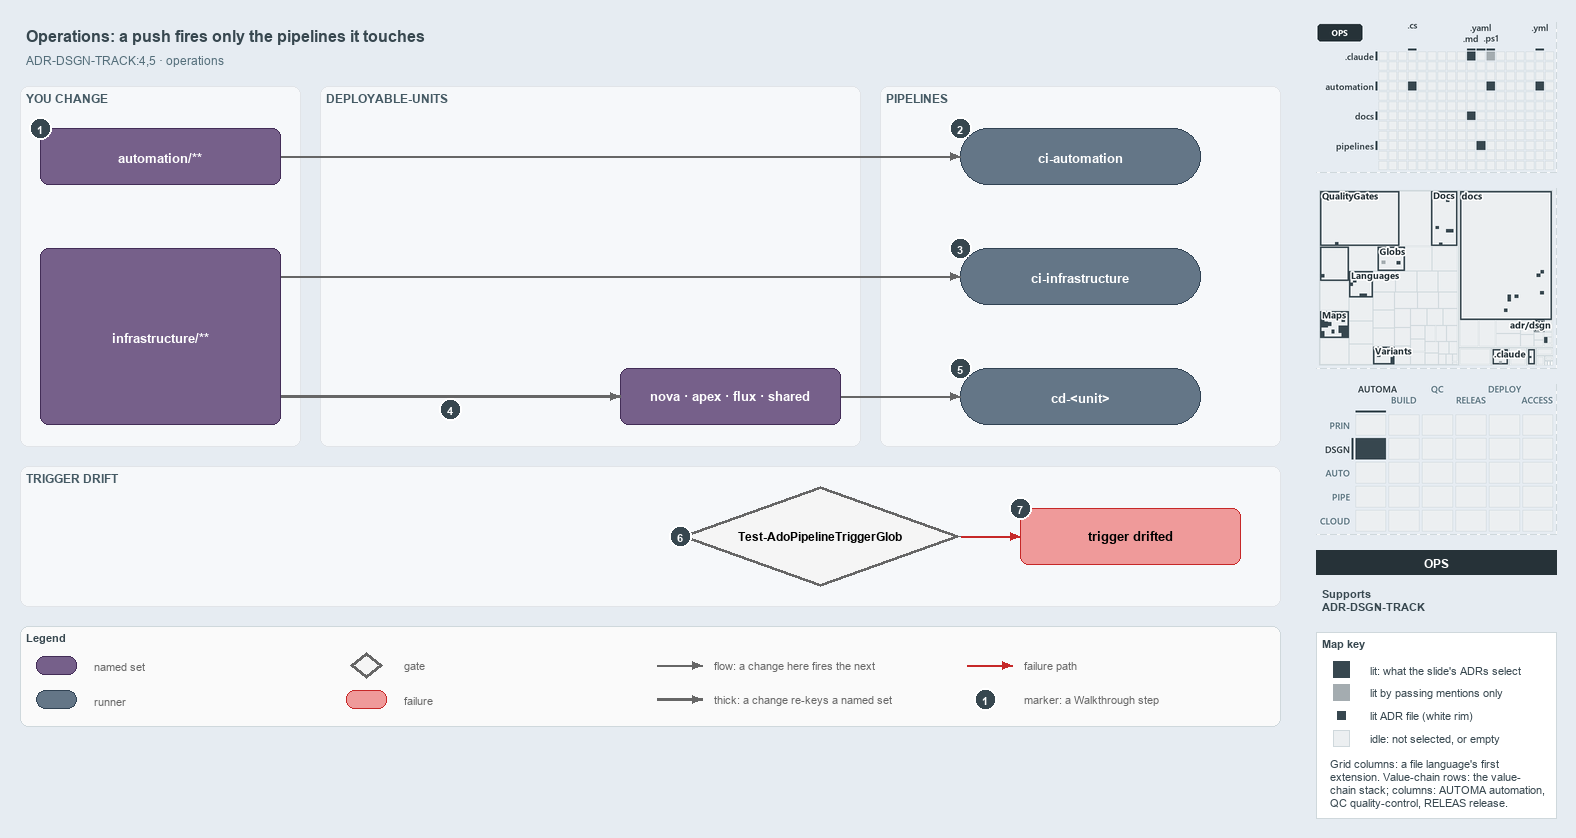

The diagram above was exported from draw.io. Its source (the exported page's mxGraphModel, read from the mxfile embedded in the PNG):
<mxGraphModel dx="1024" dy="768" grid="0" gridSize="10" guides="1" tooltips="1" connect="1" arrows="1" fold="1" page="1" pageScale="1" pageWidth="1572" pageHeight="740" background="#E6ECF2" math="0" shadow="0">
  <root>
    <mxCell id="0" />
    <mxCell id="1" parent="0" />
    <mxCell id="title" value="Operations: a push fires only the pipelines it touches" style="text;html=1;align=left;verticalAlign=middle;fontSize=16;fontStyle=1;fontColor=#37474F;" vertex="1" parent="1">
      <mxGeometry x="20" y="14" width="1260" height="30" as="geometry" />
    </mxCell>
    <mxCell id="subtitle" value="ADR-DSGN-TRACK:4,5 · operations" style="text;html=1;align=left;verticalAlign=middle;fontSize=12;fontColor=#546E7A;" vertex="1" parent="1">
      <mxGeometry x="20" y="44" width="1240" height="20" as="geometry" />
    </mxCell>
    <mxCell id="band-change" value="YOU CHANGE" style="rounded=1;html=1;arcSize=3;fillColor=#F6F8FA;strokeColor=#E1E4E8;verticalAlign=top;align=left;spacingLeft=8;fontStyle=1;fontSize=12;fontColor=#455A64;" vertex="1" parent="1">
      <mxGeometry x="20" y="80" width="280" height="360" as="geometry" />
    </mxCell>
    <mxCell id="band-units" value="DEPLOYABLE-UNITS" style="rounded=1;html=1;arcSize=3;fillColor=#F6F8FA;strokeColor=#E1E4E8;verticalAlign=top;align=left;spacingLeft=8;fontStyle=1;fontSize=12;fontColor=#455A64;" vertex="1" parent="1">
      <mxGeometry x="320" y="80" width="540" height="360" as="geometry" />
    </mxCell>
    <mxCell id="band-pipelines" value="PIPELINES" style="rounded=1;html=1;arcSize=3;fillColor=#F6F8FA;strokeColor=#E1E4E8;verticalAlign=top;align=left;spacingLeft=8;fontStyle=1;fontSize=12;fontColor=#455A64;" vertex="1" parent="1">
      <mxGeometry x="880" y="80" width="400" height="360" as="geometry" />
    </mxCell>
    <mxCell id="band-drift" value="TRIGGER DRIFT" style="rounded=1;html=1;arcSize=3;fillColor=#F6F8FA;strokeColor=#E1E4E8;verticalAlign=top;align=left;spacingLeft=8;fontStyle=1;fontSize=12;fontColor=#455A64;" vertex="1" parent="1">
      <mxGeometry x="20" y="460" width="1260" height="140" as="geometry" />
    </mxCell>
    <mxCell id="s-automation" value="&lt;b&gt;automation/**&lt;/b&gt;" style="rounded=1;whiteSpace=wrap;html=1;arcSize=20;fillColor=#76608a;strokeColor=#432d57;fontSize=13;fontColor=#FFFFFF;" vertex="1" parent="1">
      <mxGeometry x="40" y="122" width="240" height="56" as="geometry" />
    </mxCell>
    <mxCell id="s-infrastructure" value="&lt;b&gt;infrastructure/**&lt;/b&gt;" style="rounded=1;whiteSpace=wrap;html=1;arcSize=20;fillColor=#76608a;strokeColor=#432d57;fontSize=13;fontColor=#FFFFFF;" vertex="1" parent="1">
      <mxGeometry x="40" y="242" width="240" height="176" as="geometry" />
    </mxCell>
    <mxCell id="s-units" value="&lt;b&gt;nova · apex · flux · shared&lt;/b&gt;" style="rounded=1;whiteSpace=wrap;html=1;arcSize=20;fillColor=#76608a;strokeColor=#432d57;fontSize=13;fontColor=#FFFFFF;" vertex="1" parent="1">
      <mxGeometry x="620" y="362" width="220" height="56" as="geometry" />
    </mxCell>
    <mxCell id="r-ci-automation" value="&lt;b&gt;ci-automation&lt;/b&gt;" style="rounded=1;arcSize=50;whiteSpace=wrap;html=1;fillColor=#647687;strokeColor=#314354;fontSize=13;fontColor=#FFFFFF;" vertex="1" parent="1">
      <mxGeometry x="960" y="122" width="240" height="56" as="geometry" />
    </mxCell>
    <mxCell id="r-ci-infrastructure" value="&lt;b&gt;ci-infrastructure&lt;/b&gt;" style="rounded=1;arcSize=50;whiteSpace=wrap;html=1;fillColor=#647687;strokeColor=#314354;fontSize=13;fontColor=#FFFFFF;" vertex="1" parent="1">
      <mxGeometry x="960" y="242" width="240" height="56" as="geometry" />
    </mxCell>
    <mxCell id="r-cd-unit" value="&lt;b&gt;cd-&amp;lt;unit&amp;gt;&lt;/b&gt;" style="rounded=1;arcSize=50;whiteSpace=wrap;html=1;fillColor=#647687;strokeColor=#314354;fontSize=13;fontColor=#FFFFFF;" vertex="1" parent="1">
      <mxGeometry x="960" y="362" width="240" height="56" as="geometry" />
    </mxCell>
    <mxCell id="g-drift" value="&lt;b&gt;Test-AdoPipelineTriggerGlob&lt;/b&gt;" style="rhombus;whiteSpace=wrap;html=1;fillColor=#f5f5f5;strokeColor=#666666;strokeWidth=3;fontSize=12;" vertex="1" parent="1">
      <mxGeometry x="680" y="480" width="280" height="100" as="geometry" />
    </mxCell>
    <mxCell id="x-drifted" value="&lt;b&gt;trigger drifted&lt;/b&gt;" style="rounded=1;whiteSpace=wrap;html=1;arcSize=20;fillColor=#EF9A9A;strokeColor=#C62828;fontSize=13;" vertex="1" parent="1">
      <mxGeometry x="1020" y="502" width="220" height="56" as="geometry" />
    </mxCell>
    <mxCell id="p-edge-automation-ci-a" value="" style="text;html=1;strokeColor=none;fillColor=none;" vertex="1" parent="1">
      <mxGeometry x="280" y="150" width="1" height="1" as="geometry" />
    </mxCell>
    <mxCell id="p-edge-automation-ci-b" value="" style="text;html=1;strokeColor=none;fillColor=none;" vertex="1" parent="1">
      <mxGeometry x="960" y="150" width="1" height="1" as="geometry" />
    </mxCell>
    <mxCell id="edge-automation-ci" value="" style="edgeStyle=orthogonalEdgeStyle;rounded=1;html=1;fontSize=11;endArrow=block;strokeColor=#666666;" edge="1" parent="1" source="p-edge-automation-ci-a" target="p-edge-automation-ci-b">
      <mxGeometry relative="1" as="geometry" />
    </mxCell>
    <mxCell id="p-edge-infrastructure-ci-a" value="" style="text;html=1;strokeColor=none;fillColor=none;" vertex="1" parent="1">
      <mxGeometry x="280" y="270" width="1" height="1" as="geometry" />
    </mxCell>
    <mxCell id="p-edge-infrastructure-ci-b" value="" style="text;html=1;strokeColor=none;fillColor=none;" vertex="1" parent="1">
      <mxGeometry x="960" y="270" width="1" height="1" as="geometry" />
    </mxCell>
    <mxCell id="edge-infrastructure-ci" value="" style="edgeStyle=orthogonalEdgeStyle;rounded=1;html=1;fontSize=11;endArrow=block;strokeColor=#666666;" edge="1" parent="1" source="p-edge-infrastructure-ci-a" target="p-edge-infrastructure-ci-b">
      <mxGeometry relative="1" as="geometry" />
    </mxCell>
    <mxCell id="p-edge-infrastructure-units-a" value="" style="text;html=1;strokeColor=none;fillColor=none;" vertex="1" parent="1">
      <mxGeometry x="280" y="390" width="1" height="1" as="geometry" />
    </mxCell>
    <mxCell id="p-edge-infrastructure-units-b" value="" style="text;html=1;strokeColor=none;fillColor=none;" vertex="1" parent="1">
      <mxGeometry x="620" y="390" width="1" height="1" as="geometry" />
    </mxCell>
    <mxCell id="edge-infrastructure-units" value="" style="edgeStyle=orthogonalEdgeStyle;rounded=1;html=1;fontSize=11;endArrow=block;strokeColor=#666666;strokeWidth=2.5;" edge="1" parent="1" source="p-edge-infrastructure-units-a" target="p-edge-infrastructure-units-b">
      <mxGeometry relative="1" as="geometry" />
    </mxCell>
    <mxCell id="p-edge-units-cd-a" value="" style="text;html=1;strokeColor=none;fillColor=none;" vertex="1" parent="1">
      <mxGeometry x="840" y="390" width="1" height="1" as="geometry" />
    </mxCell>
    <mxCell id="p-edge-units-cd-b" value="" style="text;html=1;strokeColor=none;fillColor=none;" vertex="1" parent="1">
      <mxGeometry x="960" y="390" width="1" height="1" as="geometry" />
    </mxCell>
    <mxCell id="edge-units-cd" value="" style="edgeStyle=orthogonalEdgeStyle;rounded=1;html=1;fontSize=11;endArrow=block;strokeColor=#666666;" edge="1" parent="1" source="p-edge-units-cd-a" target="p-edge-units-cd-b">
      <mxGeometry relative="1" as="geometry" />
    </mxCell>
    <mxCell id="p-edge-drift-fail-a" value="" style="text;html=1;strokeColor=none;fillColor=none;" vertex="1" parent="1">
      <mxGeometry x="960" y="530" width="1" height="1" as="geometry" />
    </mxCell>
    <mxCell id="p-edge-drift-fail-b" value="" style="text;html=1;strokeColor=none;fillColor=none;" vertex="1" parent="1">
      <mxGeometry x="1020" y="530" width="1" height="1" as="geometry" />
    </mxCell>
    <mxCell id="edge-drift-fail" value="" style="edgeStyle=orthogonalEdgeStyle;rounded=1;html=1;fontSize=11;endArrow=block;strokeColor=#C62828;" edge="1" parent="1" source="p-edge-drift-fail-a" target="p-edge-drift-fail-b">
      <mxGeometry relative="1" as="geometry" />
    </mxCell>
    <mxCell id="mark-1" value="1" style="ellipse;html=1;fillColor=#37474F;strokeColor=#FFFFFF;strokeWidth=2;fontColor=#FFFFFF;fontStyle=1;fontSize=11;" vertex="1" parent="1">
      <mxGeometry x="29" y="111" width="22" height="22" as="geometry" />
    </mxCell>
    <mxCell id="mark-2" value="2" style="ellipse;html=1;fillColor=#37474F;strokeColor=#FFFFFF;strokeWidth=2;fontColor=#FFFFFF;fontStyle=1;fontSize=11;" vertex="1" parent="1">
      <mxGeometry x="949" y="111" width="22" height="22" as="geometry" />
    </mxCell>
    <mxCell id="mark-3" value="3" style="ellipse;html=1;fillColor=#37474F;strokeColor=#FFFFFF;strokeWidth=2;fontColor=#FFFFFF;fontStyle=1;fontSize=11;" vertex="1" parent="1">
      <mxGeometry x="949" y="231" width="22" height="22" as="geometry" />
    </mxCell>
    <mxCell id="mark-4" value="4" style="ellipse;html=1;fillColor=#37474F;strokeColor=#FFFFFF;strokeWidth=2;fontColor=#FFFFFF;fontStyle=1;fontSize=11;" vertex="1" parent="1">
      <mxGeometry x="439" y="392" width="22" height="22" as="geometry" />
    </mxCell>
    <mxCell id="mark-5" value="5" style="ellipse;html=1;fillColor=#37474F;strokeColor=#FFFFFF;strokeWidth=2;fontColor=#FFFFFF;fontStyle=1;fontSize=11;" vertex="1" parent="1">
      <mxGeometry x="949" y="351" width="22" height="22" as="geometry" />
    </mxCell>
    <mxCell id="mark-6" value="6" style="ellipse;html=1;fillColor=#37474F;strokeColor=#FFFFFF;strokeWidth=2;fontColor=#FFFFFF;fontStyle=1;fontSize=11;" vertex="1" parent="1">
      <mxGeometry x="669" y="519" width="22" height="22" as="geometry" />
    </mxCell>
    <mxCell id="mark-7" value="7" style="ellipse;html=1;fillColor=#37474F;strokeColor=#FFFFFF;strokeWidth=2;fontColor=#FFFFFF;fontStyle=1;fontSize=11;" vertex="1" parent="1">
      <mxGeometry x="1009" y="491" width="22" height="22" as="geometry" />
    </mxCell>
    <mxCell id="legend" value="&lt;b&gt;Legend&lt;/b&gt;" style="rounded=1;whiteSpace=wrap;html=1;arcSize=6;fillColor=#FAFAFA;strokeColor=#CFD8DC;align=left;verticalAlign=top;spacing=8;fontSize=11;fontColor=#37474F;" vertex="1" parent="1">
      <mxGeometry x="20" y="620" width="1260" height="100" as="geometry" />
    </mxCell>
    <mxCell id="legend-1" value="" style="rounded=1;whiteSpace=wrap;html=1;arcSize=20;fillColor=#76608a;strokeColor=#432d57;fontColor=#FFFFFF;" vertex="1" parent="1">
      <mxGeometry x="36" y="650" width="40" height="18" as="geometry" />
    </mxCell>
    <mxCell id="legend-1-text" value="named set" style="text;html=1;align=left;verticalAlign=middle;fontSize=11;fontColor=#666666;" vertex="1" parent="1">
      <mxGeometry x="88" y="649" width="250" height="20" as="geometry" />
    </mxCell>
    <mxCell id="legend-2" value="" style="rounded=1;arcSize=50;whiteSpace=wrap;html=1;fillColor=#647687;strokeColor=#314354;fontColor=#FFFFFF;" vertex="1" parent="1">
      <mxGeometry x="36" y="684" width="40" height="18" as="geometry" />
    </mxCell>
    <mxCell id="legend-2-text" value="runner" style="text;html=1;align=left;verticalAlign=middle;fontSize=11;fontColor=#666666;" vertex="1" parent="1">
      <mxGeometry x="88" y="683" width="250" height="20" as="geometry" />
    </mxCell>
    <mxCell id="legend-3" value="" style="rhombus;whiteSpace=wrap;html=1;fillColor=#f5f5f5;strokeColor=#666666;strokeWidth=3;" vertex="1" parent="1">
      <mxGeometry x="350" y="646" width="32" height="26" as="geometry" />
    </mxCell>
    <mxCell id="legend-3-text" value="gate" style="text;html=1;align=left;verticalAlign=middle;fontSize=11;fontColor=#666666;" vertex="1" parent="1">
      <mxGeometry x="398" y="649" width="250" height="20" as="geometry" />
    </mxCell>
    <mxCell id="legend-4" value="" style="rounded=1;whiteSpace=wrap;html=1;arcSize=20;fillColor=#EF9A9A;strokeColor=#C62828;" vertex="1" parent="1">
      <mxGeometry x="346" y="684" width="40" height="18" as="geometry" />
    </mxCell>
    <mxCell id="legend-4-text" value="failure" style="text;html=1;align=left;verticalAlign=middle;fontSize=11;fontColor=#666666;" vertex="1" parent="1">
      <mxGeometry x="398" y="683" width="250" height="20" as="geometry" />
    </mxCell>
    <mxCell id="p-legend-5-a" value="" style="text;html=1;strokeColor=none;fillColor=none;" vertex="1" parent="1">
      <mxGeometry x="656" y="659" width="1" height="1" as="geometry" />
    </mxCell>
    <mxCell id="p-legend-5-b" value="" style="text;html=1;strokeColor=none;fillColor=none;" vertex="1" parent="1">
      <mxGeometry x="702" y="659" width="1" height="1" as="geometry" />
    </mxCell>
    <mxCell id="legend-5" value="" style="edgeStyle=orthogonalEdgeStyle;rounded=1;html=1;fontSize=11;endArrow=block;strokeColor=#666666;" edge="1" parent="1" source="p-legend-5-a" target="p-legend-5-b">
      <mxGeometry relative="1" as="geometry" />
    </mxCell>
    <mxCell id="legend-5-text" value="flow: a change here fires the next" style="text;html=1;align=left;verticalAlign=middle;fontSize=11;fontColor=#666666;" vertex="1" parent="1">
      <mxGeometry x="708" y="649" width="250" height="20" as="geometry" />
    </mxCell>
    <mxCell id="p-legend-6-a" value="" style="text;html=1;strokeColor=none;fillColor=none;" vertex="1" parent="1">
      <mxGeometry x="656" y="693" width="1" height="1" as="geometry" />
    </mxCell>
    <mxCell id="p-legend-6-b" value="" style="text;html=1;strokeColor=none;fillColor=none;" vertex="1" parent="1">
      <mxGeometry x="702" y="693" width="1" height="1" as="geometry" />
    </mxCell>
    <mxCell id="legend-6" value="" style="edgeStyle=orthogonalEdgeStyle;rounded=1;html=1;fontSize=11;endArrow=block;strokeColor=#666666;strokeWidth=2.5;" edge="1" parent="1" source="p-legend-6-a" target="p-legend-6-b">
      <mxGeometry relative="1" as="geometry" />
    </mxCell>
    <mxCell id="legend-6-text" value="thick: a change re-keys a named set" style="text;html=1;align=left;verticalAlign=middle;fontSize=11;fontColor=#666666;" vertex="1" parent="1">
      <mxGeometry x="708" y="683" width="250" height="20" as="geometry" />
    </mxCell>
    <mxCell id="p-legend-7-a" value="" style="text;html=1;strokeColor=none;fillColor=none;" vertex="1" parent="1">
      <mxGeometry x="966" y="659" width="1" height="1" as="geometry" />
    </mxCell>
    <mxCell id="p-legend-7-b" value="" style="text;html=1;strokeColor=none;fillColor=none;" vertex="1" parent="1">
      <mxGeometry x="1012" y="659" width="1" height="1" as="geometry" />
    </mxCell>
    <mxCell id="legend-7" value="" style="edgeStyle=orthogonalEdgeStyle;rounded=1;html=1;fontSize=11;endArrow=block;strokeColor=#C62828;" edge="1" parent="1" source="p-legend-7-a" target="p-legend-7-b">
      <mxGeometry relative="1" as="geometry" />
    </mxCell>
    <mxCell id="legend-7-text" value="failure path" style="text;html=1;align=left;verticalAlign=middle;fontSize=11;fontColor=#666666;" vertex="1" parent="1">
      <mxGeometry x="1018" y="649" width="230" height="20" as="geometry" />
    </mxCell>
    <mxCell id="legend-8" value="1" style="ellipse;html=1;fillColor=#37474F;strokeColor=#FFFFFF;strokeWidth=2;fontColor=#FFFFFF;fontStyle=1;fontSize=11;" vertex="1" parent="1">
      <mxGeometry x="974" y="682" width="22" height="22" as="geometry" />
    </mxCell>
    <mxCell id="legend-8-text" value="marker: a Walkthrough step" style="text;html=1;align=left;verticalAlign=middle;fontSize=11;fontColor=#666666;" vertex="1" parent="1">
      <mxGeometry x="1018" y="683" width="230" height="20" as="geometry" />
    </mxCell>
    <mxCell id="minimap-grid" value="" style="shape=image;html=1;imageAspect=0;aspect=fixed;verticalLabelPosition=bottom;strokeColor=#CFD8DC;dashed=1;fillColor=#FAFAFA;image=data:image/png,(base64 omitted: 11776 chars);" vertex="1" parent="1">
      <mxGeometry x="1316" y="16" width="240" height="150" as="geometry" />
    </mxCell>
    <mxCell id="minimap-tree" value="" style="shape=image;html=1;imageAspect=0;aspect=fixed;verticalLabelPosition=bottom;strokeColor=#CFD8DC;dashed=1;fillColor=#FAFAFA;image=data:image/png,(base64 omitted: 25556 chars);" vertex="1" parent="1">
      <mxGeometry x="1316" y="182" width="240" height="180" as="geometry" />
    </mxCell>
    <mxCell id="minimap-chain" value="" style="shape=image;html=1;imageAspect=0;aspect=fixed;verticalLabelPosition=bottom;strokeColor=#CFD8DC;dashed=1;fillColor=#FAFAFA;image=data:image/png,(base64 omitted: 14172 chars);" vertex="1" parent="1">
      <mxGeometry x="1316" y="378" width="240" height="150" as="geometry" />
    </mxCell>
    <mxCell id="lens-badge" value="OPS" style="rounded=0;whiteSpace=wrap;html=1;align=center;verticalAlign=middle;fontSize=12;fontStyle=1;fontColor=#FFFFFF;fillColor=#263238;strokeColor=none;" vertex="1" parent="1">
      <mxGeometry x="1316" y="544" width="240" height="24" as="geometry" />
    </mxCell>
    <mxCell id="supports" value="&lt;b&gt;Supports&lt;/b&gt;&lt;br&gt;ADR-DSGN-TRACK" style="text;html=1;whiteSpace=wrap;align=left;verticalAlign=top;fontSize=11;fontColor=#37474F;" vertex="1" parent="1">
      <mxGeometry x="1316" y="576" width="240" height="38" as="geometry" />
    </mxCell>
    <mxCell id="mapkey" value="&lt;b&gt;Map key&lt;/b&gt;" style="rounded=0;whiteSpace=wrap;html=1;align=left;verticalAlign=top;fontSize=11;fontColor=#37474F;fillColor=#FFFFFF;strokeColor=#CFD8DC;spacingLeft=8;spacingTop=2;" vertex="1" parent="1">
      <mxGeometry x="1316" y="626" width="240" height="186" as="geometry" />
    </mxCell>
    <mxCell id="mapkey-lit" value="" style="rounded=0;html=1;fillColor=#37474F;strokeColor=#37474F;" vertex="1" parent="1">
      <mxGeometry x="1333.0" y="655.0" width="16" height="16" as="geometry" />
    </mxCell>
    <mxCell id="mapkey-lit-text" value="lit: what the slide's ADRs select" style="text;html=1;align=left;verticalAlign=middle;fontSize=11;fontColor=#37474F;" vertex="1" parent="1">
      <mxGeometry x="1364" y="653" width="184" height="20" as="geometry" />
    </mxCell>
    <mxCell id="mapkey-touched" value="" style="rounded=0;html=1;fillColor=#A4ACB0;strokeColor=#A4ACB0;" vertex="1" parent="1">
      <mxGeometry x="1333.0" y="678.0" width="16" height="16" as="geometry" />
    </mxCell>
    <mxCell id="mapkey-touched-text" value="lit by passing mentions only" style="text;html=1;align=left;verticalAlign=middle;fontSize=11;fontColor=#37474F;" vertex="1" parent="1">
      <mxGeometry x="1364" y="676" width="184" height="20" as="geometry" />
    </mxCell>
    <mxCell id="mapkey-adr" value="" style="rounded=0;html=1;fillColor=#37474F;strokeColor=#FFFFFF;strokeWidth=2;" vertex="1" parent="1">
      <mxGeometry x="1335.0" y="703.0" width="12" height="12" as="geometry" />
    </mxCell>
    <mxCell id="mapkey-adr-text" value="lit ADR file (white rim)" style="text;html=1;align=left;verticalAlign=middle;fontSize=11;fontColor=#37474F;" vertex="1" parent="1">
      <mxGeometry x="1364" y="699" width="184" height="20" as="geometry" />
    </mxCell>
    <mxCell id="mapkey-idle" value="" style="rounded=0;html=1;fillColor=#ECEFF1;strokeColor=#CFD8DC;" vertex="1" parent="1">
      <mxGeometry x="1333.0" y="724.0" width="16" height="16" as="geometry" />
    </mxCell>
    <mxCell id="mapkey-idle-text" value="idle: not selected, or empty" style="text;html=1;align=left;verticalAlign=middle;fontSize=11;fontColor=#37474F;" vertex="1" parent="1">
      <mxGeometry x="1364" y="722" width="184" height="20" as="geometry" />
    </mxCell>
    <mxCell id="mapkey-codes" value="Grid columns: a file language's first&lt;br&gt;extension. Value-chain rows: the value-&lt;br&gt;chain stack; columns: AUTOMA automation,&lt;br&gt;QC quality-control, RELEAS release." style="text;html=1;align=left;verticalAlign=top;whiteSpace=wrap;fontSize=11;fontColor=#37474F;" vertex="1" parent="1">
      <mxGeometry x="1324" y="746" width="224" height="60" as="geometry" />
    </mxCell>
  </root>
</mxGraphModel>